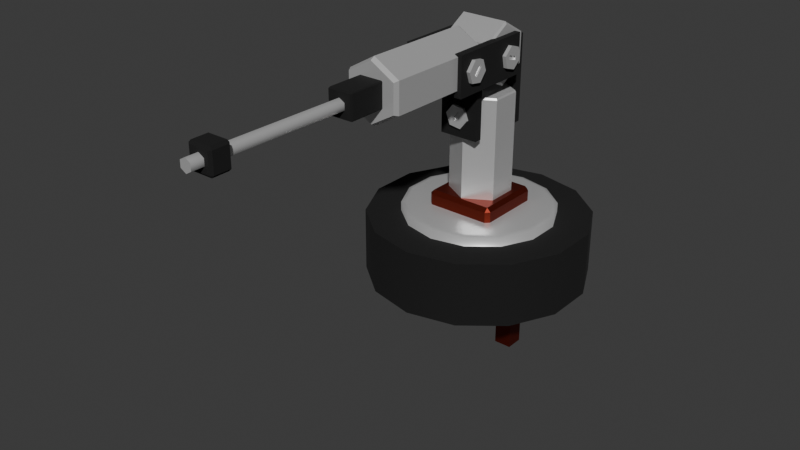 # Source: component.blend  (saved by Blender 4.0.36; exported with 4.5.12 LTS)
import bpy
from mathutils import Matrix  # noqa: F401  (used for matrix-valued properties, if any)

bpy.ops.wm.read_factory_settings(use_empty=True)
scene = bpy.context.scene
scene.name = 'Scene'

# ---- collections
col_collection = bpy.data.collections.new('Collection'); scene.collection.children.link(col_collection)
col_collection_001 = bpy.data.collections.new('Collection.001'); col_collection.children.link(col_collection_001)

# ---- materials (node trees are filled in below, after node groups)
mat_material_002 = bpy.data.materials.new('Material.002')
mat_material_002.use_transparent_shadow = False
mat_material_004 = bpy.data.materials.new('Material.004')
mat_material_004.use_transparent_shadow = False
mat_material_003 = bpy.data.materials.new('Material.003')
mat_material_003.use_transparent_shadow = False

# ---- node groups
ng_auto_smooth = bpy.data.node_groups.new('Auto Smooth', 'GeometryNodeTree')
_s = ng_auto_smooth.interface.new_socket(name='Geometry', in_out='OUTPUT', socket_type='NodeSocketGeometry')
_s = ng_auto_smooth.interface.new_socket(name='Geometry', in_out='INPUT', socket_type='NodeSocketGeometry')
_s = ng_auto_smooth.interface.new_socket(name='Angle', in_out='INPUT', socket_type='NodeSocketFloat')
_s.subtype = 'ANGLE'
_s.min_value = 0.0
_s.max_value = 3.142
ng_auto_smooth.is_modifier = True
_N = ng_auto_smooth.nodes; _L = ng_auto_smooth.links
n0 = _N.new('NodeGroupOutput'); n0.name = 'Group Output'; n0.location = (480, -100)
n1 = _N.new('NodeGroupInput'); n1.name = 'Group Input'; n1.location = (-420, -300)
n2 = _N.new('NodeGroupInput'); n2.name = 'Group Input.001'; n2.location = (-60, -100)
n3 = _N.new('GeometryNodeSetShadeSmooth'); n3.name = 'Set Shade Smooth'; n3.location = (120, -100)
n3.domain = 'EDGE'
n4 = _N.new('GeometryNodeSetShadeSmooth'); n4.name = 'Set Shade Smooth.001'; n4.location = (300, -100)
n5 = _N.new('GeometryNodeInputMeshEdgeAngle'); n5.name = 'Edge Angle'; n5.location = (-420, -220)
n6 = _N.new('GeometryNodeInputEdgeSmooth'); n6.name = 'Is Edge Smooth'; n6.location = (-60, -160)
n7 = _N.new('GeometryNodeInputShadeSmooth'); n7.name = 'Is Face Smooth'; n7.location = (-240, -340)
n8 = _N.new('FunctionNodeBooleanMath'); n8.name = 'Boolean Math'; n8.location = (-60, -220)
n9 = _N.new('FunctionNodeCompare'); n9.name = 'Compare'; n9.location = (-240, -180)
n9.operation = 'LESS_EQUAL'
_L.new(n5.outputs[0], n9.inputs[0])
_L.new(n4.outputs[0], n0.inputs[0])
_L.new(n1.outputs[1], n9.inputs[1])
_L.new(n9.outputs[0], n8.inputs[0])
_L.new(n7.outputs[0], n8.inputs[1])
_L.new(n2.outputs[0], n3.inputs[0])
_L.new(n6.outputs[0], n3.inputs[1])
_L.new(n3.outputs[0], n4.inputs[0])
_L.new(n8.outputs[0], n3.inputs[2])
n0.is_active_output = True

# ---- material node trees
mat_material_002.use_nodes = True; mat_material_002.node_tree.nodes.clear()
_N = mat_material_002.node_tree.nodes; _L = mat_material_002.node_tree.links
n0 = _N.new('ShaderNodeBsdfPrincipled'); n0.name = 'Principled BSDF'; n0.location = (10, 300)
n0.inputs[0].default_value = (0.00635, 0.00635, 0.00635, 1.0)
n0.inputs[2].default_value = 0.9727
n0.inputs[3].default_value = 1.45
n1 = _N.new('ShaderNodeOutputMaterial'); n1.name = 'Material Output'; n1.location = (300, 300)
_L.new(n0.outputs[0], n1.inputs[0])
n1.is_active_output = True
mat_material_004.use_nodes = True; mat_material_004.node_tree.nodes.clear()
_N = mat_material_004.node_tree.nodes; _L = mat_material_004.node_tree.links
n0 = _N.new('ShaderNodeBsdfPrincipled'); n0.name = 'Principled BSDF'; n0.location = (10, 300)
n0.inputs[0].default_value = (0.1956, 0.02362, 0.01163, 1.0)
n0.inputs[1].default_value = 0.8773
n0.inputs[2].default_value = 0.4545
n0.inputs[3].default_value = 1.45
n1 = _N.new('ShaderNodeOutputMaterial'); n1.name = 'Material Output'; n1.location = (300, 300)
_L.new(n0.outputs[0], n1.inputs[0])
n1.is_active_output = True
mat_material_003.use_nodes = True; mat_material_003.node_tree.nodes.clear()
_N = mat_material_003.node_tree.nodes; _L = mat_material_003.node_tree.links
n0 = _N.new('ShaderNodeBsdfPrincipled'); n0.name = 'Principled BSDF'; n0.location = (10, 300)
n0.inputs[0].default_value = (0.7718, 0.7718, 0.7718, 1.0)
n0.inputs[1].default_value = 0.585
n0.inputs[2].default_value = 0.3792
n0.inputs[3].default_value = 1.0
n1 = _N.new('ShaderNodeOutputMaterial'); n1.name = 'Material Output'; n1.location = (300, 300)
_L.new(n0.outputs[0], n1.inputs[0])
n1.is_active_output = True

# ---- world
world_world = bpy.data.worlds.new('World'); scene.world = world_world
world_world.use_nodes = True; world_world.node_tree.nodes.clear()
_N = world_world.node_tree.nodes; _L = world_world.node_tree.links
n0 = _N.new('ShaderNodeOutputWorld'); n0.name = 'World Output'; n0.location = (300, 300)
n1 = _N.new('ShaderNodeBackground'); n1.name = 'Background'; n1.location = (10, 300)
n1.inputs[0].default_value = (0.05088, 0.05088, 0.05088, 1.0)
_L.new(n1.outputs[0], n0.inputs[0])
n0.is_active_output = True
world_world.color = (0.05088, 0.05088, 0.05088)
world_world.use_sun_shadow = False
world_world.sun_shadow_jitter_overblur = 0.0

# ---- meshes
me_cylinder = bpy.data.meshes.new('Cylinder')
me_cylinder.from_pydata([(0.0, 1.0, -1.0), (0.0, 1.0, 1.0), (0.4339, 0.901, -1.0), (0.4339, 0.901, 1.0), (0.7818, 0.6235, -1.0), (0.7818, 0.6235, 1.0), (0.9749, 0.2225, -1.0), (0.9749, 0.2225, 1.0), (0.9749, -0.2225, -1.0), (0.9749, -0.2225, 1.0), (0.7818, -0.6235, -1.0), (0.7818, -0.6235, 1.0), (0.4339, -0.901, -1.0), (0.4339, -0.901, 1.0), (0.0, -1.0, -1.0), (0.0, -1.0, 1.0), (-0.4339, -0.901, -1.0), (-0.4339, -0.901, 1.0), (-0.7818, -0.6235, -1.0), (-0.7818, -0.6235, 1.0), (-0.9749, -0.2225, -1.0), (-0.9749, -0.2225, 1.0), (-0.9749, 0.2225, -1.0), (-0.9749, 0.2225, 1.0), (-0.7818, 0.6235, -1.0), (-0.7818, 0.6235, 1.0), (-0.4339, 0.901, -1.0), (-0.4339, 0.901, 1.0)], [], [(0, 1, 3, 2), (2, 3, 5, 4), (4, 5, 7, 6), (6, 7, 9, 8), (8, 9, 11, 10), (10, 11, 13, 12), (12, 13, 15, 14), (14, 15, 17, 16), (16, 17, 19, 18), (18, 19, 21, 20), (20, 21, 23, 22), (22, 23, 25, 24), (3, 1, 27, 25, 23, 21, 19, 17, 15, 13, 11, 9, 7, 5), (24, 25, 27, 26), (26, 27, 1, 0), (0, 2, 4, 6, 8, 10, 12, 14, 16, 18, 20, 22, 24, 26)])
me_cylinder.polygons.foreach_set('use_smooth', [True] * 16)
_uv = me_cylinder.uv_layers.new(name='UVMap')
_uv.uv.foreach_set('vector', [1.0, 0.5, 1.0, 1.0, 0.9286, 1.0, 0.9286, 0.5, 0.9286, 0.5, 0.9286, 1.0, 0.8571, 1.0, 0.8571, 0.5, 0.8571, 0.5, 0.8571, 1.0, 0.7857, 1.0, 0.7857, 0.5, 0.7857, 0.5, 0.7857, 1.0, 0.7143, 1.0, 0.7143, 0.5, 0.7143, 0.5, 0.7143, 1.0, 0.6429, 1.0, 0.6429, 0.5, 0.6429, 0.5, 0.6429, 1.0, 0.5714, 1.0, 0.5714, 0.5, 0.5714, 0.5, 0.5714, 1.0, 0.5, 1.0, 0.5, 0.5, 0.5, 0.5, 0.5, 1.0, 0.4286, 1.0, 0.4286, 0.5, 0.4286, 0.5, 0.4286, 1.0, 0.3571, 1.0, 0.3571, 0.5, 0.3571, 0.5, 0.3571, 1.0, 0.2857, 1.0, 0.2857, 0.5, 0.2857, 0.5, 0.2857, 1.0, 0.2143, 1.0, 0.2143, 0.5, 0.2143, 0.5, 0.2143, 1.0, 0.1429, 1.0, 0.1429, 0.5, 0.3541, 0.4662, 0.25, 0.49, 0.1459, 0.4662, 0.06236, 0.3996, 0.01602, 0.3034, 0.01602, 0.1966, 0.06236, 0.1004, 0.1459, 0.03377, 0.25, 0.01, 0.3541, 0.03377, 0.4376, 0.1004, 0.484, 0.1966, 0.484, 0.3034, 0.4376, 0.3996, 0.1429, 0.5, 0.1429, 1.0, 0.07143, 1.0, 0.07143, 0.5, 0.07143, 0.5, 0.07143, 1.0, -1.341e-07, 1.0, -1.341e-07, 0.5, 0.75, 0.49, 0.8541, 0.4662, 0.9376, 0.3996, 0.984, 0.3034, 0.984, 0.1966, 0.9376, 0.1004, 0.8541, 0.03377, 0.75, 0.01, 0.6459, 0.03377, 0.5624, 0.1004, 0.516, 0.1966, 0.516, 0.3034, 0.5624, 0.3996, 0.6459, 0.4662])
me_cylinder.materials.append(mat_material_002)
me_cylinder.update()
me_cube_001 = bpy.data.meshes.new('Cube.001')
me_cube_001.from_pydata([(-1.0, -1.0, -1.0), (-1.0, -1.0, 1.0), (-1.0, 1.0, -1.0), (-1.0, 1.0, 1.0), (1.0, -1.0, -1.0), (1.0, -1.0, 1.0), (1.0, 1.0, -1.0), (1.0, 1.0, 1.0)], [], [(0, 1, 3, 2), (2, 3, 7, 6), (6, 7, 5, 4), (4, 5, 1, 0), (2, 6, 4, 0), (7, 3, 1, 5)])
_uv = me_cube_001.uv_layers.new(name='UVMap')
_uv.uv.foreach_set('vector', [0.375, 0.0, 0.625, 0.0, 0.625, 0.25, 0.375, 0.25, 0.375, 0.25, 0.625, 0.25, 0.625, 0.5, 0.375, 0.5, 0.375, 0.5, 0.625, 0.5, 0.625, 0.75, 0.375, 0.75, 0.375, 0.75, 0.625, 0.75, 0.625, 1.0, 0.375, 1.0, 0.125, 0.5, 0.375, 0.5, 0.375, 0.75, 0.125, 0.75, 0.625, 0.5, 0.875, 0.5, 0.875, 0.75, 0.625, 0.75])
me_cube_001.materials.append(mat_material_004)
me_cube_001.update()
me_cube_002 = bpy.data.meshes.new('Cube.002')
me_cube_002.from_pydata([(-1.0, -1.0, -1.0), (-1.0, -1.0, 1.0), (-1.0, 1.0, -1.0), (-1.0, 1.0, 1.0), (1.0, -1.0, -1.0), (1.0, -1.0, 1.0), (1.0, 1.0, -1.0), (1.0, 1.0, 1.0)], [], [(0, 1, 3, 2), (2, 3, 7, 6), (6, 7, 5, 4), (4, 5, 1, 0), (2, 6, 4, 0), (7, 3, 1, 5)])
_uv = me_cube_002.uv_layers.new(name='UVMap')
_uv.uv.foreach_set('vector', [0.375, 0.0, 0.625, 0.0, 0.625, 0.25, 0.375, 0.25, 0.375, 0.25, 0.625, 0.25, 0.625, 0.5, 0.375, 0.5, 0.375, 0.5, 0.625, 0.5, 0.625, 0.75, 0.375, 0.75, 0.375, 0.75, 0.625, 0.75, 0.625, 1.0, 0.375, 1.0, 0.125, 0.5, 0.375, 0.5, 0.375, 0.75, 0.125, 0.75, 0.625, 0.5, 0.875, 0.5, 0.875, 0.75, 0.625, 0.75])
me_cube_002.materials.append(mat_material_004)
me_cube_002.update()
me_cylinder_001 = bpy.data.meshes.new('Cylinder.001')
me_cylinder_001.from_pydata([(0.0, 1.0, -1.0), (0.4339, 0.901, -1.0), (0.7818, 0.6235, -1.0), (0.9749, 0.2225, -1.0), (0.9749, -0.2225, -1.0), (0.7818, -0.6235, -1.0), (0.4339, -0.901, -1.0), (0.0, -1.0, -1.0), (-0.4339, -0.901, -1.0), (-0.7818, -0.6235, -1.0), (-0.9749, -0.2225, -1.0), (-0.9749, 0.2225, -1.0), (-0.7818, 0.6235, -1.0), (-0.4339, 0.901, -1.0), (0.0, 0.9344, 1.0), (0.0, 1.0, 0.9361), (0.4054, 0.8419, 1.0), (0.4339, 0.901, 0.9361), (0.7306, 0.5826, 1.0), (0.7818, 0.6235, 0.9361), (0.911, 0.2079, 1.0), (0.9749, 0.2225, 0.9361), (0.911, -0.2079, 1.0), (0.9749, -0.2225, 0.9361), (0.7306, -0.5826, 1.0), (0.7818, -0.6235, 0.9361), (0.4054, -0.8419, 1.0), (0.4339, -0.901, 0.9361), (0.0, -0.9344, 1.0), (0.0, -1.0, 0.9361), (-0.4054, -0.8419, 1.0), (-0.4339, -0.901, 0.9361), (-0.7306, -0.5826, 1.0), (-0.7818, -0.6235, 0.9361), (-0.911, -0.2079, 1.0), (-0.9749, -0.2225, 0.9361), (-0.911, 0.2079, 1.0), (-0.9749, 0.2225, 0.9361), (-0.7306, 0.5826, 1.0), (-0.7818, 0.6235, 0.9361), (-0.4054, 0.8419, 1.0), (-0.4339, 0.901, 0.9361)], [], [(13, 41, 15, 0), (2, 19, 21, 3), (3, 21, 23, 4), (4, 23, 25, 5), (5, 25, 27, 6), (6, 27, 29, 7), (7, 29, 31, 8), (8, 31, 33, 9), (9, 33, 35, 10), (10, 35, 37, 11), (11, 37, 39, 12), (12, 39, 41, 13), (0, 15, 17, 1), (1, 17, 19, 2), (0, 1, 2, 3, 4, 5, 6, 7, 8, 9, 10, 11, 12, 13), (17, 15, 14, 16), (19, 17, 16, 18), (21, 19, 18, 20), (23, 21, 20, 22), (25, 23, 22, 24), (27, 25, 24, 26), (29, 27, 26, 28), (31, 29, 28, 30), (33, 31, 30, 32), (35, 33, 32, 34), (37, 35, 34, 36), (39, 37, 36, 38), (41, 39, 38, 40), (15, 41, 40, 14), (16, 14, 40, 38, 36, 34, 32, 30, 28, 26, 24, 22, 20, 18)])
me_cylinder_001.polygons.foreach_set('use_smooth', [True] * 30)
_uv = me_cylinder_001.uv_layers.new(name='UVMap')
_uv.uv.foreach_set('vector', [0.07143, 0.5, 0.07143, 0.984, -1.341e-07, 0.984, -1.341e-07, 0.5, 0.8571, 0.5, 0.8571, 0.984, 0.7857, 0.984, 0.7857, 0.5, 0.7857, 0.5, 0.7857, 0.984, 0.7143, 0.984, 0.7143, 0.5, 0.7143, 0.5, 0.7143, 0.984, 0.6429, 0.984, 0.6429, 0.5, 0.6429, 0.5, 0.6429, 0.984, 0.5714, 0.984, 0.5714, 0.5, 0.5714, 0.5, 0.5714, 0.984, 0.5, 0.984, 0.5, 0.5, 0.5, 0.5, 0.5, 0.984, 0.4286, 0.984, 0.4286, 0.5, 0.4286, 0.5, 0.4286, 0.984, 0.3571, 0.984, 0.3571, 0.5, 0.3571, 0.5, 0.3571, 0.984, 0.2857, 0.984, 0.2857, 0.5, 0.2857, 0.5, 0.2857, 0.984, 0.2143, 0.984, 0.2143, 0.5, 0.2143, 0.5, 0.2143, 0.984, 0.1429, 0.984, 0.1429, 0.5, 0.1429, 0.5, 0.1429, 0.984, 0.07143, 0.984, 0.07143, 0.5, 1.0, 0.5, 1.0, 0.984, 0.9286, 0.984, 0.9286, 0.5, 0.9286, 0.5, 0.9286, 0.984, 0.8571, 0.984, 0.8571, 0.5, 0.75, 0.49, 0.8541, 0.4662, 0.9376, 0.3996, 0.984, 0.3034, 0.984, 0.1966, 0.9376, 0.1004, 0.8541, 0.03377, 0.75, 0.01, 0.6459, 0.03377, 0.5624, 0.1004, 0.516, 0.1966, 0.516, 0.3034, 0.5624, 0.3996, 0.6459, 0.4662, 0.3541, 0.4662, 0.25, 0.49, 0.25, 0.4743, 0.3473, 0.4521, 0.4376, 0.3996, 0.3541, 0.4662, 0.3473, 0.4521, 0.4253, 0.3898, 0.484, 0.3034, 0.4376, 0.3996, 0.4253, 0.3898, 0.4686, 0.2999, 0.484, 0.1966, 0.484, 0.3034, 0.4686, 0.2999, 0.4686, 0.2001, 0.4376, 0.1004, 0.484, 0.1966, 0.4686, 0.2001, 0.4253, 0.1102, 0.3541, 0.03377, 0.4376, 0.1004, 0.4253, 0.1102, 0.3473, 0.04795, 0.25, 0.01, 0.3541, 0.03377, 0.3473, 0.04795, 0.25, 0.02574, 0.1459, 0.03377, 0.25, 0.01, 0.25, 0.02574, 0.1527, 0.04795, 0.06236, 0.1004, 0.1459, 0.03377, 0.1527, 0.04795, 0.07466, 0.1102, 0.01602, 0.1966, 0.06236, 0.1004, 0.07466, 0.1102, 0.03136, 0.2001, 0.01602, 0.3034, 0.01602, 0.1966, 0.03136, 0.2001, 0.03136, 0.2999, 0.06236, 0.3996, 0.01602, 0.3034, 0.03136, 0.2999, 0.07466, 0.3898, 0.1459, 0.4662, 0.06236, 0.3996, 0.07466, 0.3898, 0.1527, 0.4521, 0.25, 0.49, 0.1459, 0.4662, 0.1527, 0.4521, 0.25, 0.4743, 0.3473, 0.4521, 0.25, 0.4743, 0.1527, 0.4521, 0.07466, 0.3898, 0.03136, 0.2999, 0.03136, 0.2001, 0.07466, 0.1102, 0.1527, 0.04795, 0.25, 0.02574, 0.3473, 0.04795, 0.4253, 0.1102, 0.4686, 0.2001, 0.4686, 0.2999, 0.4253, 0.3898])
me_cylinder_001.materials.append(mat_material_003)
me_cylinder_001.update()
me_cube_003 = bpy.data.meshes.new('Cube.003')
me_cube_003.from_pydata([(-0.8906, -0.8906, -1.0), (-0.8906, -1.0, -0.8906), (-1.0, -0.8906, -0.8906), (-0.8906, -1.0, 0.8906), (-0.8906, -0.8906, 1.0), (-1.0, -0.8906, 0.8906), (-0.8906, 0.8906, -1.0), (-1.0, 0.8906, -0.8906), (-0.8906, 1.0, -0.8906), (-0.8906, 0.8906, 1.0), (-0.8906, 1.0, 0.8906), (-1.0, 0.8906, 0.8906), (0.8906, -0.8906, -1.0), (1.0, -0.8906, -0.8906), (0.8906, -1.0, -0.8906), (0.8906, -0.8906, 1.0), (0.8906, -1.0, 0.8906), (1.0, -0.8906, 0.8906), (0.8906, 0.8906, -1.0), (0.8906, 1.0, -0.8906), (1.0, 0.8906, -0.8906), (0.8906, 0.8906, 1.0), (1.0, 0.8906, 0.8906), (0.8906, 1.0, 0.8906)], [], [(14, 16, 3, 1), (20, 22, 17, 13), (21, 9, 4, 15), (2, 5, 11, 7), (8, 10, 23, 19), (0, 1, 2), (3, 4, 5), (6, 7, 8), (9, 10, 11), (12, 13, 14), (15, 16, 17), (18, 19, 20), (21, 22, 23), (6, 0, 2, 7), (1, 3, 5, 2), (4, 9, 11, 5), (10, 8, 7, 11), (18, 6, 8, 19), (9, 21, 23, 10), (22, 20, 19, 23), (12, 18, 20, 13), (21, 15, 17, 22), (16, 14, 13, 17), (0, 12, 14, 1), (15, 4, 3, 16), (6, 18, 12, 0)])
_uv = me_cube_003.uv_layers.new(name='UVMap')
_uv.uv.foreach_set('vector', [0.3887, 0.7637, 0.6113, 0.7637, 0.6113, 0.9863, 0.3887, 0.9863, 0.3887, 0.5137, 0.6113, 0.5137, 0.6113, 0.7363, 0.3887, 0.7363, 0.6387, 0.5137, 0.8613, 0.5137, 0.8613, 0.7363, 0.6387, 0.7363, 0.3887, 0.01367, 0.6113, 0.01367, 0.6113, 0.2363, 0.3887, 0.2363, 0.3887, 0.2637, 0.6113, 0.2637, 0.6113, 0.4863, 0.3887, 0.4863, 0.1387, 0.7363, 0.1387, 0.75, 0.125, 0.7363, 0.6113, 0.0, 0.625, 0.01367, 0.6113, 0.01367, 0.1387, 0.5137, 0.125, 0.5137, 0.1387, 0.5, 0.625, 0.2363, 0.6113, 0.25, 0.6113, 0.2363, 0.3613, 0.7363, 0.375, 0.7363, 0.3613, 0.75, 0.625, 0.7637, 0.6113, 0.7637, 0.6113, 0.75, 0.3613, 0.5137, 0.3613, 0.5, 0.375, 0.5137, 0.625, 0.4863, 0.6113, 0.5, 0.6113, 0.4863, 0.1387, 0.5137, 0.1387, 0.7363, 0.125, 0.7363, 0.125, 0.5137, 0.3887, 0.0, 0.6113, 0.0, 0.6113, 0.01367, 0.3887, 0.01367, 0.625, 0.01367, 0.625, 0.2363, 0.6113, 0.2363, 0.6113, 0.01367, 0.6113, 0.2637, 0.3887, 0.2637, 0.3887, 0.2363, 0.6113, 0.2363, 0.3613, 0.5137, 0.1387, 0.5137, 0.1387, 0.5, 0.3613, 0.5, 0.625, 0.2637, 0.625, 0.4863, 0.6113, 0.4863, 0.6113, 0.2637, 0.6113, 0.5137, 0.3887, 0.5137, 0.3887, 0.4863, 0.6113, 0.4863, 0.3613, 0.7363, 0.3613, 0.5137, 0.3887, 0.5137, 0.3887, 0.7363, 0.6387, 0.5137, 0.6387, 0.7363, 0.6113, 0.7363, 0.6113, 0.5137, 0.6113, 0.7637, 0.3887, 0.7637, 0.3887, 0.7363, 0.6113, 0.7363, 0.1387, 0.7363, 0.3613, 0.7363, 0.3613, 0.75, 0.1387, 0.75, 0.625, 0.7637, 0.625, 0.9863, 0.6113, 0.9863, 0.6113, 0.7637, 0.1387, 0.5137, 0.3613, 0.5137, 0.3613, 0.7363, 0.1387, 0.7363])
me_cube_003.materials.append(mat_material_004)
me_cube_003.update()
me_cylinder_002 = bpy.data.meshes.new('Cylinder.002')
me_cylinder_002.from_pydata([(0.0, 1.0, -1.0), (0.866, 0.5, -1.0), (0.866, -0.5, -1.0), (0.0, -1.0, -1.0), (-0.866, -0.5, -1.0), (-0.866, 0.5, -1.0), (0.0, 0.9655, 1.0), (0.0, 1.0, 0.9701), (0.8361, 0.4827, 1.0), (0.866, 0.5, 0.9701), (0.8361, -0.4827, 1.0), (0.866, -0.5, 0.9701), (0.0, -0.9655, 1.0), (0.0, -1.0, 0.9701), (-0.8361, -0.4827, 1.0), (-0.866, -0.5, 0.9701), (-0.8361, 0.4827, 1.0), (-0.866, 0.5, 0.9701)], [], [(5, 17, 7, 0), (2, 11, 13, 3), (3, 13, 15, 4), (4, 15, 17, 5), (0, 7, 9, 1), (1, 9, 11, 2), (0, 1, 2, 3, 4, 5), (9, 7, 6, 8), (11, 9, 8, 10), (13, 11, 10, 12), (15, 13, 12, 14), (17, 15, 14, 16), (7, 17, 16, 6), (8, 6, 16, 14, 12, 10)])
_uv = me_cylinder_002.uv_layers.new(name='UVMap')
_uv.uv.foreach_set('vector', [0.1667, 0.5, 0.1667, 0.9925, -8.941e-08, 0.9925, -8.941e-08, 0.5, 0.6667, 0.5, 0.6667, 0.9925, 0.5, 0.9925, 0.5, 0.5, 0.5, 0.5, 0.5, 0.9925, 0.3333, 0.9925, 0.3333, 0.5, 0.3333, 0.5, 0.3333, 0.9925, 0.1667, 0.9925, 0.1667, 0.5, 1.0, 0.5, 1.0, 0.9925, 0.8333, 0.9925, 0.8333, 0.5, 0.8333, 0.5, 0.8333, 0.9925, 0.6667, 0.9925, 0.6667, 0.5, 0.75, 0.49, 0.9578, 0.37, 0.9578, 0.13, 0.75, 0.01, 0.5422, 0.13, 0.5422, 0.37, 0.4578, 0.37, 0.25, 0.49, 0.25, 0.4817, 0.4507, 0.3659, 0.4578, 0.13, 0.4578, 0.37, 0.4507, 0.3659, 0.4507, 0.1341, 0.25, 0.01, 0.4578, 0.13, 0.4507, 0.1341, 0.25, 0.01829, 0.04215, 0.13, 0.25, 0.01, 0.25, 0.01829, 0.04933, 0.1341, 0.04215, 0.37, 0.04215, 0.13, 0.04933, 0.1341, 0.04933, 0.3659, 0.25, 0.49, 0.04215, 0.37, 0.04933, 0.3659, 0.25, 0.4817, 0.4507, 0.3659, 0.25, 0.4817, 0.04933, 0.3659, 0.04933, 0.1341, 0.25, 0.01829, 0.4507, 0.1341])
me_cylinder_002.materials.append(mat_material_003)
me_cylinder_002.update()
me_cylinder_003 = bpy.data.meshes.new('Cylinder.003')
me_cylinder_003.from_pydata([(-3.725e-09, 0.9137, 1.0), (0.0, 1.0, 0.9253), (0.7913, 0.4568, 1.0), (0.866, 0.5, 0.9253), (0.7913, -0.4568, 1.0), (0.866, -0.5, 0.9253), (3.725e-09, -0.9137, 1.0), (0.0, -1.0, 0.9253), (-0.7913, -0.4568, 1.0), (-0.866, -0.5, 0.9253), (-0.7913, 0.4568, 1.0), (-0.866, 0.5, 0.9253), (0.0, 0.926, -1.0), (0.0, 1.0, -0.9359), (0.866, 0.5, -0.9359), (0.802, 0.463, -1.0), (0.866, -0.5, -0.9359), (0.802, -0.463, -1.0), (0.0, -1.0, -0.9359), (0.0, -0.926, -1.0), (-0.866, -0.5, -0.9359), (-0.802, -0.463, -1.0), (-0.866, 0.5, -0.9359), (-0.802, 0.463, -1.0)], [], [(13, 1, 3, 14), (18, 7, 9, 20), (20, 9, 11, 22), (14, 3, 5, 16), (16, 5, 7, 18), (22, 11, 1, 13), (3, 1, 0, 2), (5, 3, 2, 4), (7, 5, 4, 6), (9, 7, 6, 8), (11, 9, 8, 10), (1, 11, 10, 0), (2, 0, 10, 8, 6, 4), (13, 14, 15, 12), (14, 16, 17, 15), (16, 18, 19, 17), (18, 20, 21, 19), (20, 22, 23, 21), (22, 13, 12, 23), (12, 15, 17, 19, 21, 23)])
_uv = me_cylinder_003.uv_layers.new(name='UVMap')
_uv.uv.foreach_set('vector', [1.0, 0.516, 1.0, 0.9813, 0.8333, 0.9813, 0.8333, 0.516, 0.5, 0.516, 0.5, 0.9813, 0.3333, 0.9813, 0.3333, 0.516, 0.3333, 0.516, 0.3333, 0.9813, 0.1667, 0.9813, 0.1667, 0.516, 0.8333, 0.516, 0.8333, 0.9813, 0.6667, 0.9813, 0.6667, 0.516, 0.6667, 0.516, 0.6667, 0.9813, 0.5, 0.9813, 0.5, 0.516, 0.1667, 0.516, 0.1667, 0.9813, -8.941e-08, 0.9813, -8.941e-08, 0.516, 0.4578, 0.37, 0.25, 0.49, 0.25, 0.4693, 0.4399, 0.3596, 0.4578, 0.13, 0.4578, 0.37, 0.4399, 0.3596, 0.4399, 0.1404, 0.25, 0.01, 0.4578, 0.13, 0.4399, 0.1404, 0.25, 0.03071, 0.04215, 0.13, 0.25, 0.01, 0.25, 0.03071, 0.06009, 0.1404, 0.04215, 0.37, 0.04215, 0.13, 0.06009, 0.1404, 0.06009, 0.3596, 0.25, 0.49, 0.04215, 0.37, 0.06009, 0.3596, 0.25, 0.4693, 0.4399, 0.3596, 0.25, 0.4693, 0.06009, 0.3596, 0.06009, 0.1404, 0.25, 0.03071, 0.4399, 0.1404, 1.0, 0.516, 0.8333, 0.516, 0.8395, 0.5, 0.9938, 0.5, 0.8333, 0.516, 0.6667, 0.516, 0.6728, 0.5, 0.8272, 0.5, 0.6667, 0.516, 0.5, 0.516, 0.5062, 0.5, 0.6605, 0.5, 0.5, 0.516, 0.3333, 0.516, 0.3395, 0.5, 0.4938, 0.5, 0.3333, 0.516, 0.1667, 0.516, 0.1728, 0.5, 0.3272, 0.5, 0.1667, 0.516, -8.941e-08, 0.516, 0.006163, 0.5, 0.1605, 0.5, 0.75, 0.4722, 0.9425, 0.3611, 0.9425, 0.1389, 0.75, 0.02775, 0.5575, 0.1389, 0.5575, 0.3611])
me_cylinder_003.materials.append(mat_material_003)
me_cylinder_003.update()
me_cylinder_005 = bpy.data.meshes.new('Cylinder.005')
me_cylinder_005.from_pydata([(-1.776e-15, 0.9299, -0.6253), (1.776e-15, 1.07, 0.6255), (0.866, 0.4299, -0.6253), (0.866, 0.5701, 0.6254), (0.866, -0.5701, -0.6254), (0.866, -0.4299, 0.6253), (-1.776e-15, -1.07, -0.6255), (1.776e-15, -0.9299, 0.6253), (-0.866, -0.5701, -0.6254), (-0.866, -0.4299, 0.6253), (-0.866, 0.4299, -0.6253), (-0.866, 0.5701, 0.6254)], [], [(0, 1, 3, 2), (2, 3, 5, 4), (4, 5, 7, 6), (6, 7, 9, 8), (3, 1, 11, 9, 7, 5), (8, 9, 11, 10), (10, 11, 1, 0), (0, 2, 4, 6, 8, 10)])
me_cylinder_005.polygons.foreach_set('use_smooth', [1, 1, 1, 1, 0, 1, 1, 0])
_uv = me_cylinder_005.uv_layers.new(name='UVMap')
_uv.uv.foreach_set('vector', [1.0, 0.5, 1.0, 1.0, 0.8333, 1.0, 0.8333, 0.5, 0.8333, 0.5, 0.8333, 1.0, 0.6667, 1.0, 0.6667, 0.5, 0.6667, 0.5, 0.6667, 1.0, 0.5, 1.0, 0.5, 0.5, 0.5, 0.5, 0.5, 1.0, 0.3333, 1.0, 0.3333, 0.5, 0.4578, 0.37, 0.25, 0.49, 0.04215, 0.37, 0.04215, 0.13, 0.25, 0.01, 0.4578, 0.13, 0.3333, 0.5, 0.3333, 1.0, 0.1667, 1.0, 0.1667, 0.5, 0.1667, 0.5, 0.1667, 1.0, -8.941e-08, 1.0, -8.941e-08, 0.5, 0.75, 0.49, 0.9578, 0.37, 0.9578, 0.13, 0.75, 0.01, 0.5422, 0.13, 0.5422, 0.37])
me_cylinder_005.materials.append(mat_material_003)
me_cylinder_005.update()
me_cylinder_006 = bpy.data.meshes.new('Cylinder.006')
me_cylinder_006.from_pydata([(3.725e-09, 0.927, -1.0), (0.0, 1.0, -0.9368), (0.8028, 0.4635, -1.0), (0.866, 0.5, -0.9368), (0.8028, -0.4635, -1.0), (0.866, -0.5, -0.9368), (-3.725e-09, -0.927, -1.0), (0.0, -1.0, -0.9368), (-0.8028, -0.4635, -1.0), (-0.866, -0.5, -0.9368), (-0.8028, 0.4635, -1.0), (-0.866, 0.5, -0.9368), (0.0, 1.0, 0.9454), (0.0, 0.9369, 1.0), (0.8114, 0.4685, 1.0), (0.866, 0.5, 0.9454), (0.8114, -0.4685, 1.0), (0.866, -0.5, 0.9454), (0.0, -0.9369, 1.0), (0.0, -1.0, 0.9454), (-0.8114, -0.4685, 1.0), (-0.866, -0.5, 0.9454), (-0.8114, 0.4685, 1.0), (-0.866, 0.5, 0.9454)], [], [(3, 15, 17, 5), (7, 19, 21, 9), (9, 21, 23, 11), (11, 23, 12, 1), (5, 17, 19, 7), (14, 13, 22, 20, 18, 16), (1, 3, 2, 0), (3, 5, 4, 2), (5, 7, 6, 4), (7, 9, 8, 6), (9, 11, 10, 8), (11, 1, 0, 10), (0, 2, 4, 6, 8, 10), (15, 12, 13, 14), (17, 15, 14, 16), (19, 17, 16, 18), (21, 19, 18, 20), (23, 21, 20, 22), (12, 23, 22, 13), (1, 12, 15, 3)])
_uv = me_cylinder_006.uv_layers.new(name='UVMap')
_uv.uv.foreach_set('vector', [0.8333, 0.5158, 0.8333, 0.9863, 0.6667, 0.9863, 0.6667, 0.5158, 0.5, 0.5158, 0.5, 0.9863, 0.3333, 0.9863, 0.3333, 0.5158, 0.3333, 0.5158, 0.3333, 0.9863, 0.1667, 0.9863, 0.1667, 0.5158, 0.1667, 0.5158, 0.1667, 0.9863, -8.941e-08, 0.9863, -8.941e-08, 0.5158, 0.6667, 0.5158, 0.6667, 0.9863, 0.5, 0.9863, 0.5, 0.5158, 0.4447, 0.3624, 0.25, 0.4749, 0.05526, 0.3624, 0.05526, 0.1376, 0.25, 0.02514, 0.4447, 0.1376, 0.75, 0.49, 0.9578, 0.37, 0.9427, 0.3612, 0.75, 0.4725, 0.9578, 0.37, 0.9578, 0.13, 0.9427, 0.1388, 0.9427, 0.3612, 0.9578, 0.13, 0.75, 0.01, 0.75, 0.02752, 0.9427, 0.1388, 0.75, 0.01, 0.5422, 0.13, 0.5573, 0.1388, 0.75, 0.02752, 0.5422, 0.13, 0.5422, 0.37, 0.5573, 0.3612, 0.5573, 0.1388, 0.5422, 0.37, 0.75, 0.49, 0.75, 0.4725, 0.5573, 0.3612, 0.75, 0.4725, 0.9427, 0.3612, 0.9427, 0.1388, 0.75, 0.02752, 0.5573, 0.1388, 0.5573, 0.3612, 0.4578, 0.37, 0.25, 0.49, 0.25, 0.4749, 0.4447, 0.3624, 0.4578, 0.13, 0.4578, 0.37, 0.4447, 0.3624, 0.4447, 0.1376, 0.25, 0.01, 0.4578, 0.13, 0.4447, 0.1376, 0.25, 0.02514, 0.04215, 0.13, 0.25, 0.01, 0.25, 0.02514, 0.05526, 0.1376, 0.04215, 0.37, 0.04215, 0.13, 0.05526, 0.1376, 0.05526, 0.3624, 0.25, 0.49, 0.04215, 0.37, 0.05526, 0.3624, 0.25, 0.4749, 1.0, 0.5158, 1.0, 0.9863, 0.8333, 0.9863, 0.8333, 0.5158])
me_cylinder_006.materials.append(mat_material_003)
me_cylinder_006.update()
me_cube_004 = bpy.data.meshes.new('Cube.004')
me_cube_004.from_pydata([(-1.0, -1.0, -1.0), (-1.0, -1.0, 1.0), (-1.0, 1.0, -1.0), (-1.0, 1.0, 1.0), (1.0, -1.0, -1.0), (1.0, -1.0, 1.0), (1.0, 1.0, -1.0), (1.0, 1.0, 1.0)], [], [(0, 1, 3, 2), (2, 3, 7, 6), (6, 7, 5, 4), (4, 5, 1, 0), (2, 6, 4, 0), (7, 3, 1, 5)])
_uv = me_cube_004.uv_layers.new(name='UVMap')
_uv.uv.foreach_set('vector', [0.375, 0.0, 0.625, 0.0, 0.625, 0.25, 0.375, 0.25, 0.375, 0.25, 0.625, 0.25, 0.625, 0.5, 0.375, 0.5, 0.375, 0.5, 0.625, 0.5, 0.625, 0.75, 0.375, 0.75, 0.375, 0.75, 0.625, 0.75, 0.625, 1.0, 0.375, 1.0, 0.125, 0.5, 0.375, 0.5, 0.375, 0.75, 0.125, 0.75, 0.625, 0.5, 0.875, 0.5, 0.875, 0.75, 0.625, 0.75])
me_cube_004.materials.append(mat_material_002)
me_cube_004.update()
me_cube_005 = bpy.data.meshes.new('Cube.005')
me_cube_005.from_pydata([(-1.0, -1.0, -1.0), (-1.0, -1.0, 1.0), (-1.0, 1.0, -1.0), (-1.0, 1.0, 1.0), (1.0, -1.0, -1.0), (1.0, -1.0, 1.0), (1.0, 1.0, -1.0), (1.0, 1.0, 1.0)], [], [(0, 1, 3, 2), (2, 3, 7, 6), (6, 7, 5, 4), (4, 5, 1, 0), (2, 6, 4, 0), (7, 3, 1, 5)])
_uv = me_cube_005.uv_layers.new(name='UVMap')
_uv.uv.foreach_set('vector', [0.375, 0.0, 0.625, 0.0, 0.625, 0.25, 0.375, 0.25, 0.375, 0.25, 0.625, 0.25, 0.625, 0.5, 0.375, 0.5, 0.375, 0.5, 0.625, 0.5, 0.625, 0.75, 0.375, 0.75, 0.375, 0.75, 0.625, 0.75, 0.625, 1.0, 0.375, 1.0, 0.125, 0.5, 0.375, 0.5, 0.375, 0.75, 0.125, 0.75, 0.625, 0.5, 0.875, 0.5, 0.875, 0.75, 0.625, 0.75])
me_cube_005.materials.append(mat_material_002)
me_cube_005.update()
me_cube_006 = bpy.data.meshes.new('Cube.006')
me_cube_006.from_pydata([(-1.0, -1.0, -1.0), (-1.0, -1.0, 1.0), (-1.0, 1.0, -1.0), (-1.0, 1.0, 1.0), (1.0, -1.0, -1.0), (1.0, -1.0, 1.0), (1.0, 1.0, -1.0), (1.0, 1.0, 1.0)], [], [(0, 1, 3, 2), (2, 3, 7, 6), (6, 7, 5, 4), (4, 5, 1, 0), (2, 6, 4, 0), (7, 3, 1, 5)])
_uv = me_cube_006.uv_layers.new(name='UVMap')
_uv.uv.foreach_set('vector', [0.375, 0.0, 0.625, 0.0, 0.625, 0.25, 0.375, 0.25, 0.375, 0.25, 0.625, 0.25, 0.625, 0.5, 0.375, 0.5, 0.375, 0.5, 0.625, 0.5, 0.625, 0.75, 0.375, 0.75, 0.375, 0.75, 0.625, 0.75, 0.625, 1.0, 0.375, 1.0, 0.125, 0.5, 0.375, 0.5, 0.375, 0.75, 0.125, 0.75, 0.625, 0.5, 0.875, 0.5, 0.875, 0.75, 0.625, 0.75])
me_cube_006.materials.append(mat_material_002)
me_cube_006.update()
me_cube_007 = bpy.data.meshes.new('Cube.007')
me_cube_007.from_pydata([(-1.0, -1.0, -1.0), (-1.0, -1.0, 1.0), (-1.0, 1.0, -1.0), (-1.0, 1.0, 1.0), (1.0, -1.0, -1.0), (1.0, -1.0, 1.0), (1.0, 1.0, -1.0), (1.0, 1.0, 1.0)], [], [(0, 1, 3, 2), (2, 3, 7, 6), (6, 7, 5, 4), (4, 5, 1, 0), (2, 6, 4, 0), (7, 3, 1, 5)])
_uv = me_cube_007.uv_layers.new(name='UVMap')
_uv.uv.foreach_set('vector', [0.375, 0.0, 0.625, 0.0, 0.625, 0.25, 0.375, 0.25, 0.375, 0.25, 0.625, 0.25, 0.625, 0.5, 0.375, 0.5, 0.375, 0.5, 0.625, 0.5, 0.625, 0.75, 0.375, 0.75, 0.375, 0.75, 0.625, 0.75, 0.625, 1.0, 0.375, 1.0, 0.125, 0.5, 0.375, 0.5, 0.375, 0.75, 0.125, 0.75, 0.625, 0.5, 0.875, 0.5, 0.875, 0.75, 0.625, 0.75])
me_cube_007.materials.append(mat_material_002)
me_cube_007.update()
me_cylinder_007 = bpy.data.meshes.new('Cylinder.007')
me_cylinder_007.from_pydata([(-8.735e-16, -0.2681, -0.9338), (-0.1436, 0.1411, -0.321), (-8.735e-16, 0.415, -0.9338), (-0.1436, 0.1411, 0.5478), (0.866, -0.2681, -0.4338), (0.866, 0.415, -0.4338), (0.866, -0.2681, 0.5662), (0.1436, 0.1411, -0.321), (0.1436, 0.1411, 0.5478), (0.866, 0.415, 0.5662), (-8.735e-16, -0.2681, 1.066), (-8.735e-16, 0.415, 1.066), (-0.866, -0.2681, 0.5662), (-0.866, 0.415, 0.5662), (-0.866, -0.2681, -0.4338), (-0.866, 0.415, -0.4338), (-0.1436, 0.415, -0.321), (-0.1436, 0.415, 0.5478), (0.05307, 0.415, -0.321), (0.1436, 0.415, -0.321), (0.1436, 0.415, 0.5478)], [], [(0, 2, 5, 4), (4, 5, 9, 6), (6, 9, 11, 10), (10, 11, 13, 12), (20, 9, 5, 2, 18, 19), (2, 15, 13, 11, 9, 20, 17, 16, 18), (12, 13, 15, 14), (14, 15, 2, 0), (14, 0, 4, 6, 10, 12), (17, 3, 1, 16), (19, 7, 8, 20), (7, 1, 3, 8), (16, 1, 7, 19, 18), (8, 3, 17, 20)])
_uv = me_cylinder_007.uv_layers.new(name='UVMap')
_uv.uv.foreach_set('vector', [1.0, 0.5, 1.0, 1.0, 0.8333, 1.0, 0.8333, 0.5, 0.8333, 0.5, 0.8333, 1.0, 0.6667, 1.0, 0.6667, 0.5, 0.6667, 0.5, 0.6667, 1.0, 0.5, 1.0, 0.5, 0.5, 0.5, 0.5, 0.5, 1.0, 0.3333, 1.0, 0.3333, 0.5, 0.2845, 0.1344, 0.4578, 0.13, 0.4578, 0.37, 0.25, 0.49, 0.2627, 0.3429, 0.2845, 0.3429, 0.25, 0.49, 0.04215, 0.37, 0.04215, 0.13, 0.25, 0.01, 0.4578, 0.13, 0.2845, 0.1344, 0.2155, 0.1344, 0.2155, 0.3429, 0.2627, 0.3429, 0.3333, 0.5, 0.3333, 1.0, 0.1667, 1.0, 0.1667, 0.5, 0.1667, 0.5, 0.1667, 1.0, -8.941e-08, 1.0, -8.941e-08, 0.5, 0.5422, 0.37, 0.75, 0.49, 0.9578, 0.37, 0.9578, 0.13, 0.75, 0.01, 0.5422, 0.13, 0.625, 0.07881, 0.625, 0.0, 0.375, 0.0, 0.375, 0.07881, 0.375, 0.6712, 0.375, 0.75, 0.625, 0.75, 0.625, 0.6712, 0.375, 0.75, 0.375, 1.0, 0.625, 1.0, 0.625, 0.75, 0.125, 0.6712, 0.125, 0.75, 0.375, 0.75, 0.375, 0.6712, 0.2962, 0.6712, 0.625, 0.75, 0.875, 0.75, 0.875, 0.6712, 0.625, 0.6712])
me_cylinder_007.materials.append(mat_material_003)
me_cylinder_007.update()
me_cylinder_008 = bpy.data.meshes.new('Cylinder.008')
me_cylinder_008.from_pydata([(-8.735e-16, -0.2681, -0.9338), (-0.1436, 0.1411, -0.321), (-8.735e-16, 0.415, -0.9338), (-0.1436, 0.1411, 0.5478), (0.866, -0.2681, -0.4338), (0.866, 0.415, -0.4338), (0.866, -0.2681, 0.5662), (0.1436, 0.1411, -0.321), (0.1436, 0.1411, 0.5478), (0.866, 0.415, 0.5662), (-8.735e-16, -0.2681, 1.066), (-8.735e-16, 0.415, 1.066), (-0.866, -0.2681, 0.5662), (-0.866, 0.415, 0.5662), (-0.866, -0.2681, -0.4338), (-0.866, 0.415, -0.4338), (-0.1436, 0.415, -0.321), (-0.1436, 0.415, 0.5478), (0.05307, 0.415, -0.321), (0.1436, 0.415, -0.321), (0.1436, 0.415, 0.5478)], [], [(0, 2, 5, 4), (4, 5, 9, 6), (6, 9, 11, 10), (10, 11, 13, 12), (20, 9, 5, 2, 18, 19), (2, 15, 13, 11, 9, 20, 17, 16, 18), (12, 13, 15, 14), (14, 15, 2, 0), (14, 0, 4, 6, 10, 12), (17, 3, 1, 16), (19, 7, 8, 20), (7, 1, 3, 8), (16, 1, 7, 19, 18), (8, 3, 17, 20)])
_uv = me_cylinder_008.uv_layers.new(name='UVMap')
_uv.uv.foreach_set('vector', [1.0, 0.5, 1.0, 1.0, 0.8333, 1.0, 0.8333, 0.5, 0.8333, 0.5, 0.8333, 1.0, 0.6667, 1.0, 0.6667, 0.5, 0.6667, 0.5, 0.6667, 1.0, 0.5, 1.0, 0.5, 0.5, 0.5, 0.5, 0.5, 1.0, 0.3333, 1.0, 0.3333, 0.5, 0.2845, 0.1344, 0.4578, 0.13, 0.4578, 0.37, 0.25, 0.49, 0.2627, 0.3429, 0.2845, 0.3429, 0.25, 0.49, 0.04215, 0.37, 0.04215, 0.13, 0.25, 0.01, 0.4578, 0.13, 0.2845, 0.1344, 0.2155, 0.1344, 0.2155, 0.3429, 0.2627, 0.3429, 0.3333, 0.5, 0.3333, 1.0, 0.1667, 1.0, 0.1667, 0.5, 0.1667, 0.5, 0.1667, 1.0, -8.941e-08, 1.0, -8.941e-08, 0.5, 0.5422, 0.37, 0.75, 0.49, 0.9578, 0.37, 0.9578, 0.13, 0.75, 0.01, 0.5422, 0.13, 0.625, 0.07881, 0.625, 0.0, 0.375, 0.0, 0.375, 0.07881, 0.375, 0.6712, 0.375, 0.75, 0.625, 0.75, 0.625, 0.6712, 0.375, 0.75, 0.375, 1.0, 0.625, 1.0, 0.625, 0.75, 0.125, 0.6712, 0.125, 0.75, 0.375, 0.75, 0.375, 0.6712, 0.2962, 0.6712, 0.625, 0.75, 0.875, 0.75, 0.875, 0.6712, 0.625, 0.6712])
me_cylinder_008.materials.append(mat_material_003)
me_cylinder_008.update()
me_cylinder_009 = bpy.data.meshes.new('Cylinder.009')
me_cylinder_009.from_pydata([(-8.735e-16, -0.2681, -0.9338), (-0.1436, 0.1411, -0.321), (-8.735e-16, 0.415, -0.9338), (-0.1436, 0.1411, 0.5478), (0.866, -0.2681, -0.4338), (0.866, 0.415, -0.4338), (0.866, -0.2681, 0.5662), (0.1436, 0.1411, -0.321), (0.1436, 0.1411, 0.5478), (0.866, 0.415, 0.5662), (-8.735e-16, -0.2681, 1.066), (-8.735e-16, 0.415, 1.066), (-0.866, -0.2681, 0.5662), (-0.866, 0.415, 0.5662), (-0.866, -0.2681, -0.4338), (-0.866, 0.415, -0.4338), (-0.1436, 0.415, -0.321), (-0.1436, 0.415, 0.5478), (0.05307, 0.415, -0.321), (0.1436, 0.415, -0.321), (0.1436, 0.415, 0.5478)], [], [(0, 2, 5, 4), (4, 5, 9, 6), (6, 9, 11, 10), (10, 11, 13, 12), (20, 9, 5, 2, 18, 19), (2, 15, 13, 11, 9, 20, 17, 16, 18), (12, 13, 15, 14), (14, 15, 2, 0), (14, 0, 4, 6, 10, 12), (17, 3, 1, 16), (19, 7, 8, 20), (7, 1, 3, 8), (16, 1, 7, 19, 18), (8, 3, 17, 20)])
_uv = me_cylinder_009.uv_layers.new(name='UVMap')
_uv.uv.foreach_set('vector', [1.0, 0.5, 1.0, 1.0, 0.8333, 1.0, 0.8333, 0.5, 0.8333, 0.5, 0.8333, 1.0, 0.6667, 1.0, 0.6667, 0.5, 0.6667, 0.5, 0.6667, 1.0, 0.5, 1.0, 0.5, 0.5, 0.5, 0.5, 0.5, 1.0, 0.3333, 1.0, 0.3333, 0.5, 0.2845, 0.1344, 0.4578, 0.13, 0.4578, 0.37, 0.25, 0.49, 0.2627, 0.3429, 0.2845, 0.3429, 0.25, 0.49, 0.04215, 0.37, 0.04215, 0.13, 0.25, 0.01, 0.4578, 0.13, 0.2845, 0.1344, 0.2155, 0.1344, 0.2155, 0.3429, 0.2627, 0.3429, 0.3333, 0.5, 0.3333, 1.0, 0.1667, 1.0, 0.1667, 0.5, 0.1667, 0.5, 0.1667, 1.0, -8.941e-08, 1.0, -8.941e-08, 0.5, 0.5422, 0.37, 0.75, 0.49, 0.9578, 0.37, 0.9578, 0.13, 0.75, 0.01, 0.5422, 0.13, 0.625, 0.07881, 0.625, 0.0, 0.375, 0.0, 0.375, 0.07881, 0.375, 0.6712, 0.375, 0.75, 0.625, 0.75, 0.625, 0.6712, 0.375, 0.75, 0.375, 1.0, 0.625, 1.0, 0.625, 0.75, 0.125, 0.6712, 0.125, 0.75, 0.375, 0.75, 0.375, 0.6712, 0.2962, 0.6712, 0.625, 0.75, 0.875, 0.75, 0.875, 0.6712, 0.625, 0.6712])
me_cylinder_009.materials.append(mat_material_003)
me_cylinder_009.update()
me_cylinder_010 = bpy.data.meshes.new('Cylinder.010')
me_cylinder_010.from_pydata([(-8.735e-16, -0.2681, -0.9338), (-0.1436, 0.1411, -0.321), (-8.735e-16, 0.415, -0.9338), (-0.1436, 0.1411, 0.5478), (0.866, -0.2681, -0.4338), (0.866, 0.415, -0.4338), (0.866, -0.2681, 0.5662), (0.1436, 0.1411, -0.321), (0.1436, 0.1411, 0.5478), (0.866, 0.415, 0.5662), (-8.735e-16, -0.2681, 1.066), (-8.735e-16, 0.415, 1.066), (-0.866, -0.2681, 0.5662), (-0.866, 0.415, 0.5662), (-0.866, -0.2681, -0.4338), (-0.866, 0.415, -0.4338), (-0.1436, 0.415, -0.321), (-0.1436, 0.415, 0.5478), (0.05307, 0.415, -0.321), (0.1436, 0.415, -0.321), (0.1436, 0.415, 0.5478)], [], [(0, 2, 5, 4), (4, 5, 9, 6), (6, 9, 11, 10), (10, 11, 13, 12), (20, 9, 5, 2, 18, 19), (2, 15, 13, 11, 9, 20, 17, 16, 18), (12, 13, 15, 14), (14, 15, 2, 0), (14, 0, 4, 6, 10, 12), (17, 3, 1, 16), (19, 7, 8, 20), (7, 1, 3, 8), (16, 1, 7, 19, 18), (8, 3, 17, 20)])
_uv = me_cylinder_010.uv_layers.new(name='UVMap')
_uv.uv.foreach_set('vector', [1.0, 0.5, 1.0, 1.0, 0.8333, 1.0, 0.8333, 0.5, 0.8333, 0.5, 0.8333, 1.0, 0.6667, 1.0, 0.6667, 0.5, 0.6667, 0.5, 0.6667, 1.0, 0.5, 1.0, 0.5, 0.5, 0.5, 0.5, 0.5, 1.0, 0.3333, 1.0, 0.3333, 0.5, 0.2845, 0.1344, 0.4578, 0.13, 0.4578, 0.37, 0.25, 0.49, 0.2627, 0.3429, 0.2845, 0.3429, 0.25, 0.49, 0.04215, 0.37, 0.04215, 0.13, 0.25, 0.01, 0.4578, 0.13, 0.2845, 0.1344, 0.2155, 0.1344, 0.2155, 0.3429, 0.2627, 0.3429, 0.3333, 0.5, 0.3333, 1.0, 0.1667, 1.0, 0.1667, 0.5, 0.1667, 0.5, 0.1667, 1.0, -8.941e-08, 1.0, -8.941e-08, 0.5, 0.5422, 0.37, 0.75, 0.49, 0.9578, 0.37, 0.9578, 0.13, 0.75, 0.01, 0.5422, 0.13, 0.625, 0.07881, 0.625, 0.0, 0.375, 0.0, 0.375, 0.07881, 0.375, 0.6712, 0.375, 0.75, 0.625, 0.75, 0.625, 0.6712, 0.375, 0.75, 0.375, 1.0, 0.625, 1.0, 0.625, 0.75, 0.125, 0.6712, 0.125, 0.75, 0.375, 0.75, 0.375, 0.6712, 0.2962, 0.6712, 0.625, 0.75, 0.875, 0.75, 0.875, 0.6712, 0.625, 0.6712])
me_cylinder_010.materials.append(mat_material_003)
me_cylinder_010.update()
me_cylinder_011 = bpy.data.meshes.new('Cylinder.011')
me_cylinder_011.from_pydata([(-8.735e-16, -0.2681, -0.9338), (-0.1436, 0.1411, -0.321), (-8.735e-16, 0.415, -0.9338), (-0.1436, 0.1411, 0.5478), (0.866, -0.2681, -0.4338), (0.866, 0.415, -0.4338), (0.866, -0.2681, 0.5662), (0.1436, 0.1411, -0.321), (0.1436, 0.1411, 0.5478), (0.866, 0.415, 0.5662), (-8.735e-16, -0.2681, 1.066), (-8.735e-16, 0.415, 1.066), (-0.866, -0.2681, 0.5662), (-0.866, 0.415, 0.5662), (-0.866, -0.2681, -0.4338), (-0.866, 0.415, -0.4338), (-0.1436, 0.415, -0.321), (-0.1436, 0.415, 0.5478), (0.05307, 0.415, -0.321), (0.1436, 0.415, -0.321), (0.1436, 0.415, 0.5478)], [], [(0, 2, 5, 4), (4, 5, 9, 6), (6, 9, 11, 10), (10, 11, 13, 12), (20, 9, 5, 2, 18, 19), (2, 15, 13, 11, 9, 20, 17, 16, 18), (12, 13, 15, 14), (14, 15, 2, 0), (14, 0, 4, 6, 10, 12), (17, 3, 1, 16), (19, 7, 8, 20), (7, 1, 3, 8), (16, 1, 7, 19, 18), (8, 3, 17, 20)])
_uv = me_cylinder_011.uv_layers.new(name='UVMap')
_uv.uv.foreach_set('vector', [1.0, 0.5, 1.0, 1.0, 0.8333, 1.0, 0.8333, 0.5, 0.8333, 0.5, 0.8333, 1.0, 0.6667, 1.0, 0.6667, 0.5, 0.6667, 0.5, 0.6667, 1.0, 0.5, 1.0, 0.5, 0.5, 0.5, 0.5, 0.5, 1.0, 0.3333, 1.0, 0.3333, 0.5, 0.2845, 0.1344, 0.4578, 0.13, 0.4578, 0.37, 0.25, 0.49, 0.2627, 0.3429, 0.2845, 0.3429, 0.25, 0.49, 0.04215, 0.37, 0.04215, 0.13, 0.25, 0.01, 0.4578, 0.13, 0.2845, 0.1344, 0.2155, 0.1344, 0.2155, 0.3429, 0.2627, 0.3429, 0.3333, 0.5, 0.3333, 1.0, 0.1667, 1.0, 0.1667, 0.5, 0.1667, 0.5, 0.1667, 1.0, -8.941e-08, 1.0, -8.941e-08, 0.5, 0.5422, 0.37, 0.75, 0.49, 0.9578, 0.37, 0.9578, 0.13, 0.75, 0.01, 0.5422, 0.13, 0.625, 0.07881, 0.625, 0.0, 0.375, 0.0, 0.375, 0.07881, 0.375, 0.6712, 0.375, 0.75, 0.625, 0.75, 0.625, 0.6712, 0.375, 0.75, 0.375, 1.0, 0.625, 1.0, 0.625, 0.75, 0.125, 0.6712, 0.125, 0.75, 0.375, 0.75, 0.375, 0.6712, 0.2962, 0.6712, 0.625, 0.75, 0.875, 0.75, 0.875, 0.6712, 0.625, 0.6712])
me_cylinder_011.materials.append(mat_material_003)
me_cylinder_011.update()
me_cylinder_012 = bpy.data.meshes.new('Cylinder.012')
me_cylinder_012.from_pydata([(-8.735e-16, -0.2681, -0.9338), (-0.1436, 0.1411, -0.321), (-8.735e-16, 0.415, -0.9338), (-0.1436, 0.1411, 0.5478), (0.866, -0.2681, -0.4338), (0.866, 0.415, -0.4338), (0.866, -0.2681, 0.5662), (0.1436, 0.1411, -0.321), (0.1436, 0.1411, 0.5478), (0.866, 0.415, 0.5662), (-8.735e-16, -0.2681, 1.066), (-8.735e-16, 0.415, 1.066), (-0.866, -0.2681, 0.5662), (-0.866, 0.415, 0.5662), (-0.866, -0.2681, -0.4338), (-0.866, 0.415, -0.4338), (-0.1436, 0.415, -0.321), (-0.1436, 0.415, 0.5478), (0.05307, 0.415, -0.321), (0.1436, 0.415, -0.321), (0.1436, 0.415, 0.5478)], [], [(0, 2, 5, 4), (4, 5, 9, 6), (6, 9, 11, 10), (10, 11, 13, 12), (20, 9, 5, 2, 18, 19), (2, 15, 13, 11, 9, 20, 17, 16, 18), (12, 13, 15, 14), (14, 15, 2, 0), (14, 0, 4, 6, 10, 12), (17, 3, 1, 16), (19, 7, 8, 20), (7, 1, 3, 8), (16, 1, 7, 19, 18), (8, 3, 17, 20)])
_uv = me_cylinder_012.uv_layers.new(name='UVMap')
_uv.uv.foreach_set('vector', [1.0, 0.5, 1.0, 1.0, 0.8333, 1.0, 0.8333, 0.5, 0.8333, 0.5, 0.8333, 1.0, 0.6667, 1.0, 0.6667, 0.5, 0.6667, 0.5, 0.6667, 1.0, 0.5, 1.0, 0.5, 0.5, 0.5, 0.5, 0.5, 1.0, 0.3333, 1.0, 0.3333, 0.5, 0.2845, 0.1344, 0.4578, 0.13, 0.4578, 0.37, 0.25, 0.49, 0.2627, 0.3429, 0.2845, 0.3429, 0.25, 0.49, 0.04215, 0.37, 0.04215, 0.13, 0.25, 0.01, 0.4578, 0.13, 0.2845, 0.1344, 0.2155, 0.1344, 0.2155, 0.3429, 0.2627, 0.3429, 0.3333, 0.5, 0.3333, 1.0, 0.1667, 1.0, 0.1667, 0.5, 0.1667, 0.5, 0.1667, 1.0, -8.941e-08, 1.0, -8.941e-08, 0.5, 0.5422, 0.37, 0.75, 0.49, 0.9578, 0.37, 0.9578, 0.13, 0.75, 0.01, 0.5422, 0.13, 0.625, 0.07881, 0.625, 0.0, 0.375, 0.0, 0.375, 0.07881, 0.375, 0.6712, 0.375, 0.75, 0.625, 0.75, 0.625, 0.6712, 0.375, 0.75, 0.375, 1.0, 0.625, 1.0, 0.625, 0.75, 0.125, 0.6712, 0.125, 0.75, 0.375, 0.75, 0.375, 0.6712, 0.2962, 0.6712, 0.625, 0.75, 0.875, 0.75, 0.875, 0.6712, 0.625, 0.6712])
me_cylinder_012.materials.append(mat_material_003)
me_cylinder_012.update()
me_cylinder_013 = bpy.data.meshes.new('Cylinder.013')
me_cylinder_013.from_pydata([(-8.735e-16, -0.2681, -0.9338), (-0.1436, 0.1411, -0.321), (-8.735e-16, 0.415, -0.9338), (-0.1436, 0.1411, 0.5478), (0.866, -0.2681, -0.4338), (0.866, 0.415, -0.4338), (0.866, -0.2681, 0.5662), (0.1436, 0.1411, -0.321), (0.1436, 0.1411, 0.5478), (0.866, 0.415, 0.5662), (-8.735e-16, -0.2681, 1.066), (-8.735e-16, 0.415, 1.066), (-0.866, -0.2681, 0.5662), (-0.866, 0.415, 0.5662), (-0.866, -0.2681, -0.4338), (-0.866, 0.415, -0.4338), (-0.1436, 0.415, -0.321), (-0.1436, 0.415, 0.5478), (0.05307, 0.415, -0.321), (0.1436, 0.415, -0.321), (0.1436, 0.415, 0.5478)], [], [(0, 2, 5, 4), (4, 5, 9, 6), (6, 9, 11, 10), (10, 11, 13, 12), (20, 9, 5, 2, 18, 19), (2, 15, 13, 11, 9, 20, 17, 16, 18), (12, 13, 15, 14), (14, 15, 2, 0), (14, 0, 4, 6, 10, 12), (17, 3, 1, 16), (19, 7, 8, 20), (7, 1, 3, 8), (16, 1, 7, 19, 18), (8, 3, 17, 20)])
_uv = me_cylinder_013.uv_layers.new(name='UVMap')
_uv.uv.foreach_set('vector', [1.0, 0.5, 1.0, 1.0, 0.8333, 1.0, 0.8333, 0.5, 0.8333, 0.5, 0.8333, 1.0, 0.6667, 1.0, 0.6667, 0.5, 0.6667, 0.5, 0.6667, 1.0, 0.5, 1.0, 0.5, 0.5, 0.5, 0.5, 0.5, 1.0, 0.3333, 1.0, 0.3333, 0.5, 0.2845, 0.1344, 0.4578, 0.13, 0.4578, 0.37, 0.25, 0.49, 0.2627, 0.3429, 0.2845, 0.3429, 0.25, 0.49, 0.04215, 0.37, 0.04215, 0.13, 0.25, 0.01, 0.4578, 0.13, 0.2845, 0.1344, 0.2155, 0.1344, 0.2155, 0.3429, 0.2627, 0.3429, 0.3333, 0.5, 0.3333, 1.0, 0.1667, 1.0, 0.1667, 0.5, 0.1667, 0.5, 0.1667, 1.0, -8.941e-08, 1.0, -8.941e-08, 0.5, 0.5422, 0.37, 0.75, 0.49, 0.9578, 0.37, 0.9578, 0.13, 0.75, 0.01, 0.5422, 0.13, 0.625, 0.07881, 0.625, 0.0, 0.375, 0.0, 0.375, 0.07881, 0.375, 0.6712, 0.375, 0.75, 0.625, 0.75, 0.625, 0.6712, 0.375, 0.75, 0.375, 1.0, 0.625, 1.0, 0.625, 0.75, 0.125, 0.6712, 0.125, 0.75, 0.375, 0.75, 0.375, 0.6712, 0.2962, 0.6712, 0.625, 0.75, 0.875, 0.75, 0.875, 0.6712, 0.625, 0.6712])
me_cylinder_013.materials.append(mat_material_003)
me_cylinder_013.update()
me_cube_009 = bpy.data.meshes.new('Cube.009')
me_cube_009.from_pydata([(-0.9292, -0.9292, -1.0), (-0.9292, -1.0, -0.9292), (-1.0, -0.9292, -0.9292), (-0.9292, -1.0, 0.9292), (-0.9292, -0.9292, 1.0), (-1.0, -0.9292, 0.9292), (-0.9292, 0.9292, -1.0), (-1.0, 0.9292, -0.9292), (-0.9292, 1.0, -0.9292), (-0.9292, 0.9292, 1.0), (-0.9292, 1.0, 0.9292), (-1.0, 0.9292, 0.9292), (0.9292, -0.9292, -1.0), (1.0, -0.9292, -0.9292), (0.9292, -1.0, -0.9292), (0.9292, -0.9292, 1.0), (0.9292, -1.0, 0.9292), (1.0, -0.9292, 0.9292), (0.9292, 0.9292, -1.0), (0.9292, 1.0, -0.9292), (1.0, 0.9292, -0.9292), (0.9292, 0.9292, 1.0), (1.0, 0.9292, 0.9292), (0.9292, 1.0, 0.9292)], [], [(14, 16, 3, 1), (20, 22, 17, 13), (21, 9, 4, 15), (2, 5, 11, 7), (8, 10, 23, 19), (0, 1, 2), (3, 4, 5), (6, 7, 8), (9, 10, 11), (12, 13, 14), (15, 16, 17), (18, 19, 20), (21, 22, 23), (6, 0, 2, 7), (1, 3, 5, 2), (4, 9, 11, 5), (10, 8, 7, 11), (18, 6, 8, 19), (9, 21, 23, 10), (22, 20, 19, 23), (12, 18, 20, 13), (21, 15, 17, 22), (16, 14, 13, 17), (0, 12, 14, 1), (15, 4, 3, 16), (6, 18, 12, 0)])
_uv = me_cube_009.uv_layers.new(name='UVMap')
_uv.uv.foreach_set('vector', [0.3838, 0.7588, 0.6162, 0.7588, 0.6162, 0.9912, 0.3838, 0.9912, 0.3838, 0.5088, 0.6162, 0.5088, 0.6162, 0.7412, 0.3838, 0.7412, 0.6338, 0.5088, 0.8662, 0.5088, 0.8662, 0.7412, 0.6338, 0.7412, 0.3838, 0.00885, 0.6162, 0.00885, 0.6162, 0.2412, 0.3838, 0.2412, 0.3838, 0.2588, 0.6162, 0.2588, 0.6162, 0.4912, 0.3838, 0.4912, 0.1338, 0.7412, 0.1338, 0.75, 0.125, 0.7412, 0.6162, 0.0, 0.625, 0.00885, 0.6162, 0.00885, 0.1338, 0.5088, 0.125, 0.5088, 0.1338, 0.5, 0.625, 0.2412, 0.6162, 0.25, 0.6162, 0.2412, 0.3662, 0.7412, 0.375, 0.7412, 0.3662, 0.75, 0.625, 0.7588, 0.6162, 0.7588, 0.6162, 0.75, 0.3662, 0.5088, 0.3662, 0.5, 0.375, 0.5088, 0.625, 0.4912, 0.6162, 0.5, 0.6162, 0.4912, 0.1338, 0.5088, 0.1338, 0.7412, 0.125, 0.7412, 0.125, 0.5088, 0.3838, 0.0, 0.6162, 0.0, 0.6162, 0.00885, 0.3838, 0.00885, 0.625, 0.00885, 0.625, 0.2412, 0.6162, 0.2412, 0.6162, 0.00885, 0.6162, 0.2588, 0.3838, 0.2588, 0.3838, 0.2412, 0.6162, 0.2412, 0.3662, 0.5088, 0.1338, 0.5088, 0.1338, 0.5, 0.3662, 0.5, 0.625, 0.2588, 0.625, 0.4912, 0.6162, 0.4912, 0.6162, 0.2588, 0.6162, 0.5088, 0.3838, 0.5088, 0.3838, 0.4912, 0.6162, 0.4912, 0.3662, 0.7412, 0.3662, 0.5088, 0.3838, 0.5088, 0.3838, 0.7412, 0.6338, 0.5088, 0.6338, 0.7412, 0.6162, 0.7412, 0.6162, 0.5088, 0.6162, 0.7588, 0.3838, 0.7588, 0.3838, 0.7412, 0.6162, 0.7412, 0.1338, 0.7412, 0.3662, 0.7412, 0.3662, 0.75, 0.1338, 0.75, 0.625, 0.7588, 0.625, 0.9912, 0.6162, 0.9912, 0.6162, 0.7588, 0.1338, 0.5088, 0.3662, 0.5088, 0.3662, 0.7412, 0.1338, 0.7412])
me_cube_009.materials.append(mat_material_002)
me_cube_009.update()
me_cube_010 = bpy.data.meshes.new('Cube.010')
me_cube_010.from_pydata([(-0.79, -0.79, -1.0), (-0.79, -1.0, -0.79), (-1.0, -0.79, -0.79), (-0.79, -1.0, 0.79), (-0.79, -0.79, 1.0), (-1.0, -0.79, 0.79), (-0.79, 0.79, -1.0), (-1.0, 0.79, -0.79), (-0.79, 1.0, -0.79), (-0.79, 0.79, 1.0), (-0.79, 1.0, 0.79), (-1.0, 0.79, 0.79), (0.79, -0.79, -1.0), (1.0, -0.79, -0.79), (0.79, -1.0, -0.79), (0.79, -0.79, 1.0), (0.79, -1.0, 0.79), (1.0, -0.79, 0.79), (0.79, 0.79, -1.0), (0.79, 1.0, -0.79), (1.0, 0.79, -0.79), (0.79, 0.79, 1.0), (1.0, 0.79, 0.79), (0.79, 1.0, 0.79)], [], [(14, 16, 3, 1), (20, 22, 17, 13), (21, 9, 4, 15), (2, 5, 11, 7), (8, 10, 23, 19), (0, 1, 2), (3, 4, 5), (6, 7, 8), (9, 10, 11), (12, 13, 14), (15, 16, 17), (18, 19, 20), (21, 22, 23), (6, 0, 2, 7), (1, 3, 5, 2), (4, 9, 11, 5), (10, 8, 7, 11), (18, 6, 8, 19), (9, 21, 23, 10), (22, 20, 19, 23), (12, 18, 20, 13), (21, 15, 17, 22), (16, 14, 13, 17), (0, 12, 14, 1), (15, 4, 3, 16), (6, 18, 12, 0)])
_uv = me_cube_010.uv_layers.new(name='UVMap')
_uv.uv.foreach_set('vector', [0.4012, 0.7762, 0.5988, 0.7762, 0.5988, 0.9738, 0.4012, 0.9738, 0.4012, 0.5262, 0.5988, 0.5262, 0.5988, 0.7238, 0.4012, 0.7238, 0.6512, 0.5262, 0.8488, 0.5262, 0.8488, 0.7238, 0.6512, 0.7238, 0.4012, 0.02625, 0.5988, 0.02625, 0.5988, 0.2238, 0.4012, 0.2238, 0.4012, 0.2762, 0.5988, 0.2762, 0.5988, 0.4738, 0.4012, 0.4738, 0.1512, 0.7238, 0.1512, 0.75, 0.125, 0.7238, 0.5988, 0.0, 0.625, 0.02625, 0.5988, 0.02625, 0.1512, 0.5262, 0.125, 0.5262, 0.1512, 0.5, 0.625, 0.2238, 0.5988, 0.25, 0.5988, 0.2238, 0.3488, 0.7238, 0.375, 0.7238, 0.3488, 0.75, 0.625, 0.7762, 0.5988, 0.7762, 0.5988, 0.75, 0.3488, 0.5262, 0.3488, 0.5, 0.375, 0.5262, 0.625, 0.4738, 0.5988, 0.5, 0.5988, 0.4738, 0.1512, 0.5262, 0.1512, 0.7238, 0.125, 0.7238, 0.125, 0.5262, 0.4012, 0.0, 0.5988, 0.0, 0.5988, 0.02625, 0.4012, 0.02625, 0.625, 0.02625, 0.625, 0.2238, 0.5988, 0.2238, 0.5988, 0.02625, 0.5988, 0.2762, 0.4012, 0.2762, 0.4012, 0.2238, 0.5988, 0.2238, 0.3488, 0.5262, 0.1512, 0.5262, 0.1512, 0.5, 0.3488, 0.5, 0.625, 0.2762, 0.625, 0.4738, 0.5988, 0.4738, 0.5988, 0.2762, 0.5988, 0.5262, 0.4012, 0.5262, 0.4012, 0.4738, 0.5988, 0.4738, 0.3488, 0.7238, 0.3488, 0.5262, 0.4012, 0.5262, 0.4012, 0.7238, 0.6512, 0.5262, 0.6512, 0.7238, 0.5988, 0.7238, 0.5988, 0.5262, 0.5988, 0.7762, 0.4012, 0.7762, 0.4012, 0.7238, 0.5988, 0.7238, 0.1512, 0.7238, 0.3488, 0.7238, 0.3488, 0.75, 0.1512, 0.75, 0.625, 0.7762, 0.625, 0.9738, 0.5988, 0.9738, 0.5988, 0.7762, 0.1512, 0.5262, 0.3488, 0.5262, 0.3488, 0.7238, 0.1512, 0.7238])
me_cube_010.materials.append(mat_material_002)
me_cube_010.update()

# ---- objects
ob_cylinder = bpy.data.objects.new('Cylinder', me_cylinder)
ob_cube = bpy.data.objects.new('Cube', me_cube_001)
ob_cube_001 = bpy.data.objects.new('Cube.001', me_cube_002)
ob_cylinder_001 = bpy.data.objects.new('Cylinder.001', me_cylinder_001)
ob_cube_002 = bpy.data.objects.new('Cube.002', me_cube_003)
ob_cylinder_002 = bpy.data.objects.new('Cylinder.002', me_cylinder_002)
ob_cylinder_003 = bpy.data.objects.new('Cylinder.003', me_cylinder_003)
ob_cylinder_004 = bpy.data.objects.new('Cylinder.004', me_cylinder_005)
ob_cylinder_005 = bpy.data.objects.new('Cylinder.005', me_cylinder_006)
ob_cube_003 = bpy.data.objects.new('Cube.003', me_cube_004)
ob_cube_004 = bpy.data.objects.new('Cube.004', me_cube_005)
ob_cube_005 = bpy.data.objects.new('Cube.005', me_cube_006)
ob_cube_006 = bpy.data.objects.new('Cube.006', me_cube_007)
ob_cylinder_006 = bpy.data.objects.new('Cylinder.006', me_cylinder_007)
ob_cylinder_007 = bpy.data.objects.new('Cylinder.007', me_cylinder_008)
ob_cylinder_008 = bpy.data.objects.new('Cylinder.008', me_cylinder_009)
ob_cylinder_009 = bpy.data.objects.new('Cylinder.009', me_cylinder_010)
ob_cylinder_010 = bpy.data.objects.new('Cylinder.010', me_cylinder_011)
ob_cylinder_011 = bpy.data.objects.new('Cylinder.011', me_cylinder_012)
ob_cylinder_012 = bpy.data.objects.new('Cylinder.012', me_cylinder_013)
ob_cube_007 = bpy.data.objects.new('Cube.007', me_cube_009)
ob_cube_008 = bpy.data.objects.new('Cube.008', me_cube_010)

# ---- transforms, parenting, visibility, modifiers, constraints
ob_cylinder.location = (0.0, 0.0, 0.3113)
ob_cylinder.scale = (1.0, 1.0, 0.2891)
_m = ob_cylinder.modifiers.new('Auto Smooth', 'NODES')
_m.node_group = ng_auto_smooth
_gi = [s.identifier for s in ng_auto_smooth.interface.items_tree if s.item_type == 'SOCKET' and s.in_out == 'INPUT']
_m[_gi[1]] = 0.5236  # Angle
ob_cube.location = (0.3639, 1.051e-07, -0.186)
ob_cube.scale = (0.07782, 0.07782, 0.4173)
ob_cube_001.location = (-0.3639, 1.051e-07, -0.186)
ob_cube_001.scale = (-0.07782, 0.07782, 0.4173)
ob_cylinder_001.location = (0.0, 0.0, 0.4953)
ob_cylinder_001.scale = (0.6859, 0.6859, 0.1983)
ob_cube_002.location = (0.0, 0.0, 0.5075)
ob_cube_002.scale = (0.3162, 0.3162, 0.3162)
ob_cylinder_002.location = (0.0, 0.0, 1.204)
ob_cylinder_002.scale = (0.2719, 0.2719, 0.5364)
ob_cylinder_003.location = (1.987e-16, -0.8827, 2.099)
ob_cylinder_003.rotation_euler = (1.564, 2.22e-16, 2.204e-16)
ob_cylinder_003.scale = (0.2719, 0.2719, 0.5364)
ob_cylinder_004.location = (2.016e-16, -2.248, 2.112)
ob_cylinder_004.rotation_euler = (1.564, 2.22e-16, 2.204e-16)
ob_cylinder_004.scale = (0.05741, 0.05767, 1.48)
ob_cylinder_005.location = (1.962e-16, -0.02606, 2.088)
ob_cylinder_005.rotation_euler = (1.564, 2.22e-16, -1.571)
ob_cylinder_005.scale = (0.2719, 0.2719, 0.2193)
ob_cube_003.location = (3.299e-16, 0.2507, 1.797)
ob_cube_003.scale = (0.177, 0.03343, 0.3889)
ob_cube_004.location = (3.299e-16, -0.3006, 1.797)
ob_cube_004.scale = (0.177, 0.03343, 0.3889)
ob_cube_005.location = (0.2388, -0.2924, 2.078)
ob_cube_005.rotation_euler = (-1.571, -1.571, 0.0)
ob_cube_005.scale = (0.177, 0.03343, 0.3889)
ob_cube_006.location = (-0.2322, -0.2924, 2.078)
ob_cube_006.rotation_euler = (-1.571, -1.571, 0.0)
ob_cube_006.scale = (0.177, 0.03343, 0.3889)
ob_cylinder_006.location = (0.281, -0.0318, 2.078)
ob_cylinder_006.rotation_euler = (-1.344e-07, 1.256, -1.571)
ob_cylinder_006.scale = (0.1062, 0.05714, 0.1062)
ob_cylinder_007.location = (0.281, -0.5162, 2.084)
ob_cylinder_007.rotation_euler = (3.641e-08, -0.6946, -1.571)
ob_cylinder_007.scale = (0.1062, 0.05714, 0.1062)
ob_cylinder_008.location = (-0.2781, -0.0318, 2.078)
ob_cylinder_008.rotation_euler = (2.11e-08, -3.591, -1.571)
ob_cylinder_008.scale = (0.1062, -0.05714, 0.1062)
ob_cylinder_009.location = (-0.2781, -0.5162, 2.084)
ob_cylinder_009.rotation_euler = (0.0, -0.0, -1.571)
ob_cylinder_009.scale = (0.1062, -0.05714, 0.1062)
ob_cylinder_010.location = (-0.0122, -0.336, 1.585)
ob_cylinder_010.rotation_euler = (-1.005e-07, 0.6638, -6.283)
ob_cylinder_010.scale = (0.1062, -0.05714, 0.1062)
ob_cylinder_011.location = (-0.0122, 0.3014, 1.563)
ob_cylinder_011.rotation_euler = (1.022e-06, -1.306, -6.283)
ob_cylinder_011.scale = (0.1062, 0.05714, 0.1062)
ob_cylinder_012.location = (-0.0122, 0.2951, 2.009)
ob_cylinder_012.rotation_euler = (6.893e-08, -0.3356, -6.283)
ob_cylinder_012.scale = (0.1062, 0.05714, 0.1062)
ob_cube_007.location = (3.878e-16, -1.483, 2.109)
ob_cube_007.scale = (0.1104, 0.2768, 0.1104)
ob_cube_008.location = (3.878e-16, -2.97, 2.124)
ob_cube_008.scale = (0.1104, 0.09311, 0.1104)

# ---- collection membership
col_collection_001.objects.link(ob_cylinder)
col_collection_001.objects.link(ob_cube)
col_collection_001.objects.link(ob_cube_001)
col_collection_001.objects.link(ob_cylinder_001)
col_collection_001.objects.link(ob_cube_002)
col_collection_001.objects.link(ob_cylinder_002)
col_collection_001.objects.link(ob_cylinder_003)
col_collection_001.objects.link(ob_cylinder_004)
col_collection_001.objects.link(ob_cylinder_005)
col_collection_001.objects.link(ob_cube_003)
col_collection_001.objects.link(ob_cube_004)
col_collection_001.objects.link(ob_cube_005)
col_collection_001.objects.link(ob_cube_006)
col_collection_001.objects.link(ob_cylinder_006)
col_collection_001.objects.link(ob_cylinder_007)
col_collection_001.objects.link(ob_cylinder_008)
col_collection_001.objects.link(ob_cylinder_009)
col_collection_001.objects.link(ob_cylinder_010)
col_collection_001.objects.link(ob_cylinder_011)
col_collection_001.objects.link(ob_cylinder_012)
col_collection_001.objects.link(ob_cube_007)
col_collection_001.objects.link(ob_cube_008)

# ---- scene / render settings (as saved in the file)
scene.frame_start = 1; scene.frame_end = 250; scene.frame_set(1)
scene.render.engine = 'BLENDER_EEVEE_NEXT'
scene.cycles.sampling_pattern = 'TABULATED_SOBOL'
bpy.context.view_layer.update()

# ---- added for rendering (the .blend has no active camera and no usable light): camera, sun
cam_auto = bpy.data.cameras.new('AutoCamera')
cam_auto.lens = 50.0
cam_auto.sensor_width = 36.0
cam_auto.clip_end = 1000.0
ob_auto_camera = bpy.data.objects.new('AutoCamera', cam_auto)
scene.collection.objects.link(ob_auto_camera)
ob_auto_camera.location = (5.07555, -7.17758, 4.94627)
ob_auto_camera.rotation_euler = (1.09748, -7.21219e-08, 0.694738)
scene.camera = ob_auto_camera
light_auto_sun = bpy.data.lights.new('AutoSun', 'SUN')
light_auto_sun.energy = 3.0
light_auto_sun.angle = 0.0523599
ob_auto_sun = bpy.data.objects.new('AutoSun', light_auto_sun)
scene.collection.objects.link(ob_auto_sun)
ob_auto_sun.rotation_euler = (0.872665, 0.174533, 0.523599)
bpy.context.view_layer.update()

